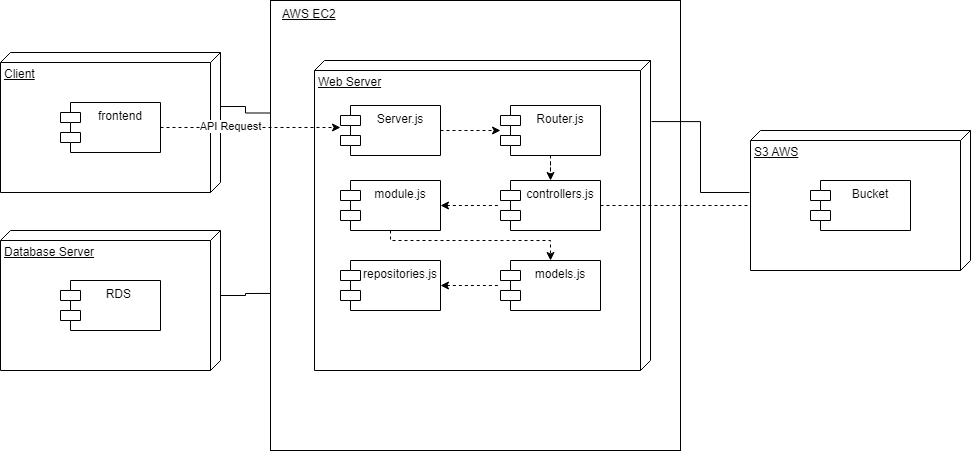

The diagram above was exported from draw.io. Its source (the exported page's mxGraphModel, read from the mxfile embedded in the PNG):
<mxGraphModel dx="1434" dy="758" grid="1" gridSize="10" guides="1" tooltips="1" connect="1" arrows="1" fold="1" page="1" pageScale="1" pageWidth="827" pageHeight="1169" math="0" shadow="0">
  <root>
    <mxCell id="0" />
    <mxCell id="1" parent="0" />
    <mxCell id="2" value="" style="rounded=0;whiteSpace=wrap;html=1;" vertex="1" parent="1">
      <mxGeometry x="370" y="200" width="410" height="450" as="geometry" />
    </mxCell>
    <mxCell id="3" style="edgeStyle=orthogonalEdgeStyle;rounded=0;orthogonalLoop=1;jettySize=auto;html=1;exitX=0.386;exitY=0;exitDx=0;exitDy=0;exitPerimeter=0;entryX=0;entryY=0.25;entryDx=0;entryDy=0;endArrow=none;endFill=0;" edge="1" source="4" target="2" parent="1">
      <mxGeometry relative="1" as="geometry" />
    </mxCell>
    <mxCell id="4" value="Client" style="verticalAlign=top;align=left;spacingTop=8;spacingLeft=2;spacingRight=12;shape=cube;size=10;direction=south;fontStyle=4;html=1;whiteSpace=wrap;" vertex="1" parent="1">
      <mxGeometry x="100" y="252" width="220" height="140" as="geometry" />
    </mxCell>
    <mxCell id="5" value="frontend" style="shape=module;align=left;spacingLeft=20;align=center;verticalAlign=top;whiteSpace=wrap;html=1;" vertex="1" parent="1">
      <mxGeometry x="160" y="302" width="100" height="50" as="geometry" />
    </mxCell>
    <mxCell id="6" value="Database Server" style="verticalAlign=top;align=left;spacingTop=8;spacingLeft=2;spacingRight=12;shape=cube;size=10;direction=south;fontStyle=4;html=1;whiteSpace=wrap;" vertex="1" parent="1">
      <mxGeometry x="100" y="430" width="220" height="140" as="geometry" />
    </mxCell>
    <mxCell id="7" value="RDS&amp;nbsp;" style="shape=module;align=left;spacingLeft=20;align=center;verticalAlign=top;whiteSpace=wrap;html=1;" vertex="1" parent="1">
      <mxGeometry x="160" y="480" width="100" height="50" as="geometry" />
    </mxCell>
    <mxCell id="8" value="Web Server" style="verticalAlign=top;align=left;spacingTop=8;spacingLeft=2;spacingRight=12;shape=cube;size=10;direction=south;fontStyle=4;html=1;whiteSpace=wrap;" vertex="1" parent="1">
      <mxGeometry x="414" y="260" width="336" height="310" as="geometry" />
    </mxCell>
    <mxCell id="9" value="Server.js" style="shape=module;align=left;spacingLeft=20;align=center;verticalAlign=top;whiteSpace=wrap;html=1;" vertex="1" parent="1">
      <mxGeometry x="440" y="305" width="100" height="50" as="geometry" />
    </mxCell>
    <mxCell id="10" value="" style="edgeStyle=orthogonalEdgeStyle;rounded=0;orthogonalLoop=1;jettySize=auto;html=1;entryX=0.5;entryY=0;entryDx=0;entryDy=0;dashed=1;" edge="1" source="11" target="14" parent="1">
      <mxGeometry relative="1" as="geometry" />
    </mxCell>
    <mxCell id="11" value="Router.js" style="shape=module;align=left;spacingLeft=20;align=center;verticalAlign=top;whiteSpace=wrap;html=1;" vertex="1" parent="1">
      <mxGeometry x="600" y="305" width="100" height="50" as="geometry" />
    </mxCell>
    <mxCell id="12" style="edgeStyle=orthogonalEdgeStyle;rounded=0;orthogonalLoop=1;jettySize=auto;html=1;exitX=0.5;exitY=1;exitDx=0;exitDy=0;dashed=1;" edge="1" source="13" target="16" parent="1">
      <mxGeometry relative="1" as="geometry">
        <Array as="points">
          <mxPoint x="490" y="440" />
          <mxPoint x="650" y="440" />
        </Array>
      </mxGeometry>
    </mxCell>
    <mxCell id="13" value="module.js" style="shape=module;align=left;spacingLeft=20;align=center;verticalAlign=top;whiteSpace=wrap;html=1;" vertex="1" parent="1">
      <mxGeometry x="440" y="380" width="100" height="50" as="geometry" />
    </mxCell>
    <mxCell id="14" value="controllers.js" style="shape=module;align=left;spacingLeft=20;align=center;verticalAlign=top;whiteSpace=wrap;html=1;" vertex="1" parent="1">
      <mxGeometry x="600" y="380" width="100" height="50" as="geometry" />
    </mxCell>
    <mxCell id="15" value="repositories.js" style="shape=module;align=left;spacingLeft=20;align=center;verticalAlign=top;whiteSpace=wrap;html=1;" vertex="1" parent="1">
      <mxGeometry x="440" y="460" width="100" height="50" as="geometry" />
    </mxCell>
    <mxCell id="16" value="models.js" style="shape=module;align=left;spacingLeft=20;align=center;verticalAlign=top;whiteSpace=wrap;html=1;" vertex="1" parent="1">
      <mxGeometry x="600" y="460" width="100" height="50" as="geometry" />
    </mxCell>
    <mxCell id="17" style="edgeStyle=orthogonalEdgeStyle;rounded=0;orthogonalLoop=1;jettySize=auto;html=1;exitX=1;exitY=0.5;exitDx=0;exitDy=0;dashed=1;" edge="1" source="9" parent="1">
      <mxGeometry relative="1" as="geometry">
        <mxPoint x="600" y="330" as="targetPoint" />
      </mxGeometry>
    </mxCell>
    <mxCell id="18" value="S3 AWS" style="verticalAlign=top;align=left;spacingTop=8;spacingLeft=2;spacingRight=12;shape=cube;size=10;direction=south;fontStyle=4;html=1;whiteSpace=wrap;" vertex="1" parent="1">
      <mxGeometry x="850" y="330" width="220" height="140" as="geometry" />
    </mxCell>
    <mxCell id="19" value="" style="edgeStyle=orthogonalEdgeStyle;rounded=0;orthogonalLoop=1;jettySize=auto;html=1;entryX=0.197;entryY=-0.003;entryDx=0;entryDy=0;entryPerimeter=0;endArrow=none;endFill=0;exitX=0.443;exitY=1.005;exitDx=0;exitDy=0;exitPerimeter=0;" edge="1" source="18" target="8" parent="1">
      <mxGeometry relative="1" as="geometry" />
    </mxCell>
    <mxCell id="20" value="Bucket" style="shape=module;align=left;spacingLeft=20;align=center;verticalAlign=top;whiteSpace=wrap;html=1;" vertex="1" parent="1">
      <mxGeometry x="910" y="380" width="100" height="50" as="geometry" />
    </mxCell>
    <mxCell id="21" value="&lt;span style=&quot;color: rgb(0, 0, 0); font-family: Helvetica; font-size: 12px; font-style: normal; font-variant-ligatures: normal; font-variant-caps: normal; font-weight: 400; letter-spacing: normal; orphans: 2; text-align: left; text-indent: 0px; text-transform: none; widows: 2; word-spacing: 0px; -webkit-text-stroke-width: 0px; background-color: rgb(251, 251, 251); text-decoration: underline; float: none; display: inline !important;&quot;&gt;AWS EC2&lt;/span&gt;" style="text;whiteSpace=wrap;html=1;" vertex="1" parent="1">
      <mxGeometry x="380" y="200" width="60" height="40" as="geometry" />
    </mxCell>
    <mxCell id="22" style="edgeStyle=orthogonalEdgeStyle;rounded=0;orthogonalLoop=1;jettySize=auto;html=1;entryX=0;entryY=0.44;entryDx=0;entryDy=0;entryPerimeter=0;dashed=1;" edge="1" source="5" target="9" parent="1">
      <mxGeometry relative="1" as="geometry" />
    </mxCell>
    <mxCell id="23" value="API Request" style="edgeLabel;html=1;align=center;verticalAlign=middle;resizable=0;points=[];" vertex="1" connectable="0" parent="22">
      <mxGeometry x="-0.2333" y="2" relative="1" as="geometry">
        <mxPoint as="offset" />
      </mxGeometry>
    </mxCell>
    <mxCell id="24" style="edgeStyle=orthogonalEdgeStyle;rounded=0;orthogonalLoop=1;jettySize=auto;html=1;exitX=1;exitY=0.5;exitDx=0;exitDy=0;entryX=-0.01;entryY=0.5;entryDx=0;entryDy=0;entryPerimeter=0;startArrow=classic;startFill=1;endArrow=none;endFill=0;dashed=1;" edge="1" source="13" target="14" parent="1">
      <mxGeometry relative="1" as="geometry" />
    </mxCell>
    <mxCell id="25" style="edgeStyle=orthogonalEdgeStyle;rounded=0;orthogonalLoop=1;jettySize=auto;html=1;exitX=1;exitY=0.5;exitDx=0;exitDy=0;entryX=-0.02;entryY=0.5;entryDx=0;entryDy=0;entryPerimeter=0;endArrow=none;endFill=0;startArrow=classic;startFill=1;dashed=1;" edge="1" source="15" target="16" parent="1">
      <mxGeometry relative="1" as="geometry" />
    </mxCell>
    <mxCell id="26" style="edgeStyle=orthogonalEdgeStyle;rounded=0;orthogonalLoop=1;jettySize=auto;html=1;exitX=1;exitY=0.5;exitDx=0;exitDy=0;entryX=0;entryY=0;entryDx=75;entryDy=220;entryPerimeter=0;dashed=1;endArrow=none;endFill=0;" edge="1" source="14" target="18" parent="1">
      <mxGeometry relative="1" as="geometry" />
    </mxCell>
    <mxCell id="27" style="edgeStyle=orthogonalEdgeStyle;rounded=0;orthogonalLoop=1;jettySize=auto;html=1;exitX=0;exitY=0;exitDx=65;exitDy=0;exitPerimeter=0;entryX=0;entryY=0.651;entryDx=0;entryDy=0;entryPerimeter=0;endArrow=none;endFill=0;" edge="1" source="6" target="2" parent="1">
      <mxGeometry relative="1" as="geometry" />
    </mxCell>
  </root>
</mxGraphModel>